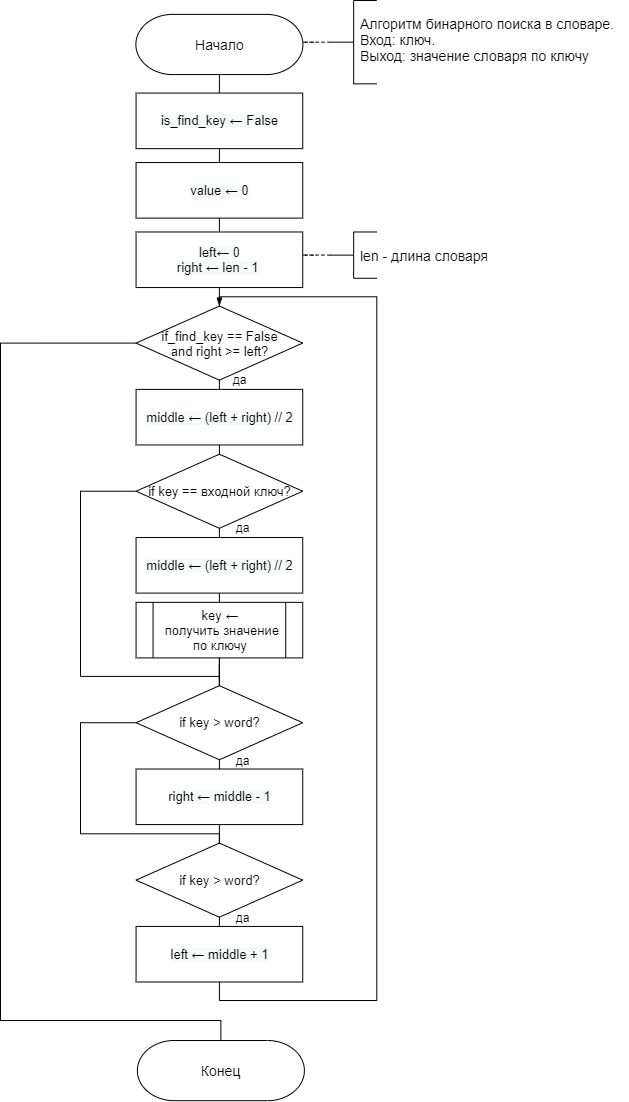

The diagram above was exported from draw.io. Its source (the exported page's mxGraphModel, read from the mxfile embedded in the PNG):
<mxGraphModel dx="1024" dy="584" grid="1" gridSize="10" guides="1" tooltips="1" connect="1" arrows="1" fold="1" page="1" pageScale="1" pageWidth="827" pageHeight="1169" math="0" shadow="0">
  <root>
    <mxCell id="Kqgmk4G1HU5Dfy36Pj4V-0" />
    <mxCell id="Kqgmk4G1HU5Dfy36Pj4V-1" parent="Kqgmk4G1HU5Dfy36Pj4V-0" />
    <mxCell id="eJWK9DT994YhUXh_vvy1-10" value="" style="group" parent="Kqgmk4G1HU5Dfy36Pj4V-1" vertex="1" connectable="0">
      <mxGeometry x="240" y="10" width="547.78" height="1000" as="geometry" />
    </mxCell>
    <mxCell id="V8tueOEcFIu566k6sUmf-0" style="edgeStyle=orthogonalEdgeStyle;rounded=0;orthogonalLoop=1;jettySize=auto;html=1;exitX=0.5;exitY=1;exitDx=0;exitDy=0;exitPerimeter=0;entryX=0.5;entryY=0;entryDx=0;entryDy=0;endArrow=none;endFill=0;" parent="eJWK9DT994YhUXh_vvy1-10" source="V8tueOEcFIu566k6sUmf-1" edge="1">
      <mxGeometry relative="1" as="geometry">
        <mxPoint x="138.88977272727274" y="101.85185185185175" as="targetPoint" />
      </mxGeometry>
    </mxCell>
    <mxCell id="V8tueOEcFIu566k6sUmf-1" value="&lt;span style=&quot;font-size: 14px&quot;&gt;Начало&lt;/span&gt;" style="strokeWidth=1;html=1;shape=stencil(xVVNb4MwDP01HJmAaFV7nFh37GWTdnapC1FDgpysH/9+gYBaSukgl0kc8Hvwnu3YSsBSXUCFQRJJKDFg70GSfCGVXIJRZAPLFA5eRC48uXC1dCHoCjPjsCMQh61Ax2hD6oAnvjOtApcFEjc1y9ZB9Ga/qR+WZkpKK8KV1D3mhrdiwKX9Nzo7sejl1dlc2thFlXUo0SD10GtxGwcEyYe3UzzN6dPDqV9R5/uX0/d8p9jPae3TvfjeLJ7YwY1HYQ/slquJB+Zl16nPr86rmQO7ydWN2LHUImMLyNItZIec1I/cPUyygnq5B0RHl+qI1+zZ3Xw/q79TEFzeKCyW8xWAMvtC3eC3k06Xfk7nEM5ch6QM1G3o6QugHEOrE+4F5D1KnxCrG7g9+8fpLjwqvuvZNIl/LNnnjDOhND7ZBIsP5qxBR4aTpXtF+GRq91wIdzuNLcRAoEHdXdkAvw==);whiteSpace=wrap;" parent="eJWK9DT994YhUXh_vvy1-10" vertex="1">
      <mxGeometry x="18.518636363636364" y="13.88888888888889" width="240.74227272727273" height="60.18518518518518" as="geometry" />
    </mxCell>
    <mxCell id="V8tueOEcFIu566k6sUmf-2" value="" style="edgeStyle=orthogonalEdgeStyle;rounded=0;orthogonalLoop=1;jettySize=auto;html=1;dashed=1;endArrow=none;endFill=0;startArrow=none;" parent="eJWK9DT994YhUXh_vvy1-10" source="V8tueOEcFIu566k6sUmf-3" edge="1">
      <mxGeometry relative="1" as="geometry">
        <mxPoint x="262.95537704545455" y="41.574074074074055" as="sourcePoint" />
        <mxPoint x="235.1774224999998" y="41.666666666666565" as="targetPoint" />
        <Array as="points">
          <mxPoint x="222.21437704545457" y="41.574074074074076" />
        </Array>
      </mxGeometry>
    </mxCell>
    <mxCell id="V8tueOEcFIu566k6sUmf-3" value="" style="strokeWidth=1;html=1;shape=mxgraph.flowchart.annotation_2;align=left;labelPosition=right;pointerEvents=1;" parent="eJWK9DT994YhUXh_vvy1-10" vertex="1">
      <mxGeometry x="250.00159090909094" width="46.29659090909091" height="83.33333333333333" as="geometry" />
    </mxCell>
    <mxCell id="V8tueOEcFIu566k6sUmf-13" value="&lt;span style=&quot;color: rgb(0 , 0 , 0) ; font-family: &amp;#34;helvetica&amp;#34; ; font-style: normal ; font-weight: 400 ; letter-spacing: normal ; text-align: center ; text-indent: 0px ; text-transform: none ; word-spacing: 0px ; background-color: rgb(248 , 249 , 250) ; display: inline ; float: none&quot;&gt;&lt;font style=&quot;font-size: 13px&quot;&gt;is_find_key&amp;nbsp;← False&lt;/font&gt;&lt;/span&gt;" style="rounded=0;whiteSpace=wrap;html=1;" parent="eJWK9DT994YhUXh_vvy1-10" vertex="1">
      <mxGeometry x="55.5559090909091" y="92.5925925925926" width="166.6677272727273" height="55.55555555555556" as="geometry" />
    </mxCell>
    <mxCell id="V8tueOEcFIu566k6sUmf-17" style="edgeStyle=orthogonalEdgeStyle;rounded=0;orthogonalLoop=1;jettySize=auto;html=1;exitX=0.5;exitY=1;exitDx=0;exitDy=0;entryX=0.5;entryY=0;entryDx=0;entryDy=0;endArrow=none;endFill=0;" parent="eJWK9DT994YhUXh_vvy1-10" source="V8tueOEcFIu566k6sUmf-18" edge="1">
      <mxGeometry relative="1" as="geometry">
        <mxPoint x="138.88977272727274" y="231.4814814814815" as="targetPoint" />
      </mxGeometry>
    </mxCell>
    <mxCell id="V8tueOEcFIu566k6sUmf-18" value="&lt;span style=&quot;color: rgb(0 , 0 , 0) ; font-family: &amp;#34;helvetica&amp;#34; ; font-style: normal ; font-weight: 400 ; letter-spacing: normal ; text-align: center ; text-indent: 0px ; text-transform: none ; word-spacing: 0px ; background-color: rgb(248 , 249 , 250) ; display: inline ; float: none&quot;&gt;&lt;font style=&quot;font-size: 13px&quot;&gt;value ← 0&lt;/font&gt;&lt;/span&gt;" style="rounded=0;whiteSpace=wrap;html=1;" parent="eJWK9DT994YhUXh_vvy1-10" vertex="1">
      <mxGeometry x="55.5559090909091" y="162.03703703703704" width="166.6677272727273" height="55.55555555555556" as="geometry" />
    </mxCell>
    <mxCell id="V8tueOEcFIu566k6sUmf-12" style="edgeStyle=orthogonalEdgeStyle;rounded=0;orthogonalLoop=1;jettySize=auto;html=1;exitX=0.5;exitY=1;exitDx=0;exitDy=0;entryX=0.5;entryY=0;entryDx=0;entryDy=0;endArrow=none;endFill=0;" parent="eJWK9DT994YhUXh_vvy1-10" source="V8tueOEcFIu566k6sUmf-13" target="V8tueOEcFIu566k6sUmf-18" edge="1">
      <mxGeometry relative="1" as="geometry" />
    </mxCell>
    <mxCell id="V8tueOEcFIu566k6sUmf-24" value="&lt;span style=&quot;font-family: &amp;#34;helvetica&amp;#34; ; font-size: 13px&quot;&gt;if_find_key == False&lt;br&gt;and right &amp;gt;= left?&lt;br&gt;&lt;/span&gt;" style="rhombus;whiteSpace=wrap;html=1;" parent="eJWK9DT994YhUXh_vvy1-10" vertex="1">
      <mxGeometry x="55.5559090909091" y="305.55555555555554" width="166.6677272727273" height="74.07407407407408" as="geometry" />
    </mxCell>
    <mxCell id="V8tueOEcFIu566k6sUmf-28" style="edgeStyle=orthogonalEdgeStyle;rounded=0;orthogonalLoop=1;jettySize=auto;html=1;exitX=0.5;exitY=1;exitDx=0;exitDy=0;entryX=0.5;entryY=0;entryDx=0;entryDy=0;endArrow=none;endFill=0;" parent="eJWK9DT994YhUXh_vvy1-10" source="V8tueOEcFIu566k6sUmf-29" edge="1">
      <mxGeometry relative="1" as="geometry">
        <mxPoint x="138.88977272727274" y="462.962962962963" as="targetPoint" />
      </mxGeometry>
    </mxCell>
    <mxCell id="V8tueOEcFIu566k6sUmf-29" value="&lt;span style=&quot;color: rgb(0 , 0 , 0) ; font-family: &amp;#34;helvetica&amp;#34; ; font-style: normal ; font-weight: 400 ; letter-spacing: normal ; text-align: center ; text-indent: 0px ; text-transform: none ; word-spacing: 0px ; background-color: rgb(248 , 249 , 250) ; display: inline ; float: none&quot;&gt;&lt;font style=&quot;font-size: 13px&quot;&gt;middle ← (left + right) // 2&lt;/font&gt;&lt;/span&gt;" style="rounded=0;whiteSpace=wrap;html=1;" parent="eJWK9DT994YhUXh_vvy1-10" vertex="1">
      <mxGeometry x="55.5559090909091" y="388.8888888888889" width="166.6677272727273" height="55.55555555555556" as="geometry" />
    </mxCell>
    <mxCell id="x-KsmxaOzIeLzuVgZk6a-6" style="edgeStyle=orthogonalEdgeStyle;rounded=0;orthogonalLoop=1;jettySize=auto;html=1;exitX=0.5;exitY=1;exitDx=0;exitDy=0;entryX=0.5;entryY=0;entryDx=0;entryDy=0;endArrow=none;endFill=0;" parent="eJWK9DT994YhUXh_vvy1-10" source="V8tueOEcFIu566k6sUmf-24" target="V8tueOEcFIu566k6sUmf-29" edge="1">
      <mxGeometry relative="1" as="geometry" />
    </mxCell>
    <mxCell id="A24Amdw388P_kpQZpzlA-3" style="edgeStyle=orthogonalEdgeStyle;rounded=0;orthogonalLoop=1;jettySize=auto;html=1;exitX=0.5;exitY=1;exitDx=0;exitDy=0;entryX=0.5;entryY=0;entryDx=0;entryDy=0;endArrow=none;endFill=0;" parent="eJWK9DT994YhUXh_vvy1-10" source="V8tueOEcFIu566k6sUmf-34" target="V8tueOEcFIu566k6sUmf-24" edge="1">
      <mxGeometry relative="1" as="geometry" />
    </mxCell>
    <mxCell id="V8tueOEcFIu566k6sUmf-34" value="&lt;span style=&quot;color: rgb(0 , 0 , 0) ; font-family: &amp;#34;helvetica&amp;#34; ; font-style: normal ; font-weight: 400 ; letter-spacing: normal ; text-align: center ; text-indent: 0px ; text-transform: none ; word-spacing: 0px ; background-color: rgb(248 , 249 , 250) ; display: inline ; float: none&quot;&gt;&lt;font style=&quot;font-size: 13px&quot;&gt;left← 0&lt;br&gt;right ← len - 1&amp;nbsp;&lt;br&gt;&lt;/font&gt;&lt;/span&gt;" style="rounded=0;whiteSpace=wrap;html=1;" parent="eJWK9DT994YhUXh_vvy1-10" vertex="1">
      <mxGeometry x="55.5559090909091" y="231.4814814814815" width="166.6677272727273" height="55.55555555555556" as="geometry" />
    </mxCell>
    <mxCell id="A24Amdw388P_kpQZpzlA-0" value="" style="edgeStyle=orthogonalEdgeStyle;rounded=0;orthogonalLoop=1;jettySize=auto;html=1;dashed=1;endArrow=none;endFill=0;startArrow=none;" parent="eJWK9DT994YhUXh_vvy1-10" source="A24Amdw388P_kpQZpzlA-1" edge="1">
      <mxGeometry relative="1" as="geometry">
        <mxPoint x="262.95537704545455" y="254.537037037037" as="sourcePoint" />
        <mxPoint x="235.1774224999998" y="254.62962962962962" as="targetPoint" />
        <Array as="points">
          <mxPoint x="222.21437704545457" y="254.537037037037" />
        </Array>
      </mxGeometry>
    </mxCell>
    <mxCell id="A24Amdw388P_kpQZpzlA-1" value="" style="strokeWidth=1;html=1;shape=mxgraph.flowchart.annotation_2;align=left;labelPosition=right;pointerEvents=1;" parent="eJWK9DT994YhUXh_vvy1-10" vertex="1">
      <mxGeometry x="250.00159090909094" y="231.4814814814815" width="46.29659090909091" height="46.2962962962963" as="geometry" />
    </mxCell>
    <mxCell id="A24Amdw388P_kpQZpzlA-2" value="&lt;font style=&quot;font-size: 14px&quot;&gt;len - длина словаря&lt;br&gt;&lt;/font&gt;" style="text;html=1;align=left;verticalAlign=middle;resizable=0;points=[];autosize=1;strokeColor=none;" parent="eJWK9DT994YhUXh_vvy1-10" vertex="1">
      <mxGeometry x="277.7795454545455" y="245.37037037037038" width="140" height="20" as="geometry" />
    </mxCell>
    <mxCell id="x-KsmxaOzIeLzuVgZk6a-1" value="&lt;span style=&quot;font-family: &amp;#34;helvetica&amp;#34; ; font-size: 13px&quot;&gt;if key == входной ключ?&lt;br&gt;&lt;/span&gt;" style="rhombus;whiteSpace=wrap;html=1;" parent="eJWK9DT994YhUXh_vvy1-10" vertex="1">
      <mxGeometry x="55.5559090909091" y="453.7037037037037" width="166.6677272727273" height="74.07407407407408" as="geometry" />
    </mxCell>
    <mxCell id="x-KsmxaOzIeLzuVgZk6a-3" value="&lt;span style=&quot;color: rgb(0 , 0 , 0) ; font-family: &amp;#34;helvetica&amp;#34; ; font-style: normal ; font-weight: 400 ; letter-spacing: normal ; text-align: center ; text-indent: 0px ; text-transform: none ; word-spacing: 0px ; background-color: rgb(248 , 249 , 250) ; display: inline ; float: none&quot;&gt;&lt;font style=&quot;font-size: 13px&quot;&gt;middle ← (left + right) // 2&lt;/font&gt;&lt;/span&gt;" style="rounded=0;whiteSpace=wrap;html=1;" parent="eJWK9DT994YhUXh_vvy1-10" vertex="1">
      <mxGeometry x="55.5559090909091" y="537.0370370370371" width="166.6677272727273" height="55.55555555555556" as="geometry" />
    </mxCell>
    <mxCell id="x-KsmxaOzIeLzuVgZk6a-4" style="edgeStyle=orthogonalEdgeStyle;rounded=0;orthogonalLoop=1;jettySize=auto;html=1;exitX=0.5;exitY=1;exitDx=0;exitDy=0;entryX=0.5;entryY=0;entryDx=0;entryDy=0;endArrow=none;endFill=0;" parent="eJWK9DT994YhUXh_vvy1-10" source="x-KsmxaOzIeLzuVgZk6a-1" target="x-KsmxaOzIeLzuVgZk6a-3" edge="1">
      <mxGeometry relative="1" as="geometry" />
    </mxCell>
    <mxCell id="x-KsmxaOzIeLzuVgZk6a-8" value="&lt;span style=&quot;font-family: &amp;#34;helvetica&amp;#34; ; font-size: 13px&quot;&gt;key&amp;nbsp;&lt;/span&gt;&lt;span style=&quot;font-family: &amp;#34;helvetica&amp;#34; ; font-size: 13px&quot;&gt;←&lt;/span&gt;&lt;span style=&quot;font-family: &amp;#34;helvetica&amp;#34; ; font-size: 13px&quot;&gt;&lt;br&gt;&amp;nbsp;получить значение по ключу&lt;/span&gt;" style="shape=process;whiteSpace=wrap;html=1;backgroundOutline=1;" parent="eJWK9DT994YhUXh_vvy1-10" vertex="1">
      <mxGeometry x="55.5559090909091" y="601.8518518518518" width="166.6677272727273" height="55.55555555555556" as="geometry" />
    </mxCell>
    <mxCell id="x-KsmxaOzIeLzuVgZk6a-9" style="edgeStyle=orthogonalEdgeStyle;rounded=0;orthogonalLoop=1;jettySize=auto;html=1;exitX=0.5;exitY=1;exitDx=0;exitDy=0;entryX=0.5;entryY=0;entryDx=0;entryDy=0;endArrow=none;endFill=0;" parent="eJWK9DT994YhUXh_vvy1-10" source="x-KsmxaOzIeLzuVgZk6a-3" target="x-KsmxaOzIeLzuVgZk6a-8" edge="1">
      <mxGeometry relative="1" as="geometry" />
    </mxCell>
    <mxCell id="eJWK9DT994YhUXh_vvy1-5" style="edgeStyle=orthogonalEdgeStyle;rounded=0;orthogonalLoop=1;jettySize=auto;html=1;exitX=0;exitY=0.5;exitDx=0;exitDy=0;endArrow=none;endFill=0;" parent="eJWK9DT994YhUXh_vvy1-10" source="x-KsmxaOzIeLzuVgZk6a-10" edge="1">
      <mxGeometry relative="1" as="geometry">
        <mxPoint x="138.88977272727274" y="851.8518518518518" as="targetPoint" />
        <Array as="points">
          <mxPoint y="722.2222222222222" />
          <mxPoint y="833.3333333333334" />
          <mxPoint x="138.88977272727274" y="833.3333333333334" />
        </Array>
      </mxGeometry>
    </mxCell>
    <mxCell id="KjOmkZ40u38jSxA3drDy-0" value="" style="edgeStyle=orthogonalEdgeStyle;rounded=0;orthogonalLoop=1;jettySize=auto;html=1;endArrow=none;endFill=0;" parent="eJWK9DT994YhUXh_vvy1-10" source="x-KsmxaOzIeLzuVgZk6a-10" target="x-KsmxaOzIeLzuVgZk6a-8" edge="1">
      <mxGeometry relative="1" as="geometry" />
    </mxCell>
    <mxCell id="x-KsmxaOzIeLzuVgZk6a-10" value="&lt;span style=&quot;font-family: &amp;#34;helvetica&amp;#34; ; font-size: 13px&quot;&gt;if key &amp;gt; word?&lt;br&gt;&lt;/span&gt;" style="rhombus;whiteSpace=wrap;html=1;" parent="eJWK9DT994YhUXh_vvy1-10" vertex="1">
      <mxGeometry x="55.5559090909091" y="685.1851851851852" width="166.6677272727273" height="74.07407407407408" as="geometry" />
    </mxCell>
    <mxCell id="x-KsmxaOzIeLzuVgZk6a-11" style="edgeStyle=orthogonalEdgeStyle;rounded=0;orthogonalLoop=1;jettySize=auto;html=1;exitX=0;exitY=0.5;exitDx=0;exitDy=0;entryX=0.5;entryY=0;entryDx=0;entryDy=0;endArrow=none;endFill=0;" parent="eJWK9DT994YhUXh_vvy1-10" source="x-KsmxaOzIeLzuVgZk6a-1" target="x-KsmxaOzIeLzuVgZk6a-10" edge="1">
      <mxGeometry relative="1" as="geometry">
        <Array as="points">
          <mxPoint y="490.74074074074076" />
          <mxPoint y="675.925925925926" />
          <mxPoint x="138.88977272727274" y="675.925925925926" />
        </Array>
      </mxGeometry>
    </mxCell>
    <mxCell id="eJWK9DT994YhUXh_vvy1-6" style="edgeStyle=orthogonalEdgeStyle;rounded=0;orthogonalLoop=1;jettySize=auto;html=1;exitX=0.5;exitY=1;exitDx=0;exitDy=0;entryX=0.5;entryY=0;entryDx=0;entryDy=0;endArrow=none;endFill=0;" parent="eJWK9DT994YhUXh_vvy1-10" source="x-KsmxaOzIeLzuVgZk6a-8" target="x-KsmxaOzIeLzuVgZk6a-10" edge="1">
      <mxGeometry relative="1" as="geometry" />
    </mxCell>
    <mxCell id="x-KsmxaOzIeLzuVgZk6a-12" value="&lt;span style=&quot;color: rgb(0 , 0 , 0) ; font-family: &amp;#34;helvetica&amp;#34; ; font-style: normal ; font-weight: 400 ; letter-spacing: normal ; text-align: center ; text-indent: 0px ; text-transform: none ; word-spacing: 0px ; background-color: rgb(248 , 249 , 250) ; display: inline ; float: none&quot;&gt;&lt;font style=&quot;font-size: 13px&quot;&gt;right ← middle - 1&lt;/font&gt;&lt;/span&gt;" style="rounded=0;whiteSpace=wrap;html=1;" parent="eJWK9DT994YhUXh_vvy1-10" vertex="1">
      <mxGeometry x="55.5559090909091" y="768.5185185185185" width="166.6677272727273" height="55.55555555555556" as="geometry" />
    </mxCell>
    <mxCell id="eJWK9DT994YhUXh_vvy1-2" style="edgeStyle=orthogonalEdgeStyle;rounded=0;orthogonalLoop=1;jettySize=auto;html=1;exitX=0.5;exitY=1;exitDx=0;exitDy=0;entryX=0.5;entryY=0;entryDx=0;entryDy=0;endArrow=none;endFill=0;" parent="eJWK9DT994YhUXh_vvy1-10" source="x-KsmxaOzIeLzuVgZk6a-10" target="x-KsmxaOzIeLzuVgZk6a-12" edge="1">
      <mxGeometry relative="1" as="geometry" />
    </mxCell>
    <mxCell id="x-KsmxaOzIeLzuVgZk6a-13" value="&lt;span style=&quot;font-family: &amp;#34;helvetica&amp;#34; ; font-size: 13px&quot;&gt;if key &amp;gt; word?&lt;br&gt;&lt;/span&gt;" style="rhombus;whiteSpace=wrap;html=1;" parent="eJWK9DT994YhUXh_vvy1-10" vertex="1">
      <mxGeometry x="55.5559090909091" y="842.5925925925926" width="166.6677272727273" height="74.07407407407408" as="geometry" />
    </mxCell>
    <mxCell id="eJWK9DT994YhUXh_vvy1-1" style="edgeStyle=orthogonalEdgeStyle;rounded=0;orthogonalLoop=1;jettySize=auto;html=1;exitX=0.5;exitY=1;exitDx=0;exitDy=0;entryX=0.5;entryY=0;entryDx=0;entryDy=0;endArrow=none;endFill=0;" parent="eJWK9DT994YhUXh_vvy1-10" source="x-KsmxaOzIeLzuVgZk6a-12" target="x-KsmxaOzIeLzuVgZk6a-13" edge="1">
      <mxGeometry relative="1" as="geometry" />
    </mxCell>
    <mxCell id="eJWK9DT994YhUXh_vvy1-8" style="edgeStyle=orthogonalEdgeStyle;rounded=0;orthogonalLoop=1;jettySize=auto;html=1;exitX=0.5;exitY=1;exitDx=0;exitDy=0;endArrow=blockThin;endFill=1;" parent="eJWK9DT994YhUXh_vvy1-10" source="x-KsmxaOzIeLzuVgZk6a-14" edge="1">
      <mxGeometry relative="1" as="geometry">
        <mxPoint x="138.88977272727274" y="305.55555555555554" as="targetPoint" />
        <Array as="points">
          <mxPoint x="138.88977272727274" y="1000" />
          <mxPoint x="296.29818181818183" y="1000" />
          <mxPoint x="296.29818181818183" y="296.2962962962963" />
        </Array>
      </mxGeometry>
    </mxCell>
    <mxCell id="x-KsmxaOzIeLzuVgZk6a-14" value="&lt;span style=&quot;color: rgb(0 , 0 , 0) ; font-family: &amp;#34;helvetica&amp;#34; ; font-style: normal ; font-weight: 400 ; letter-spacing: normal ; text-align: center ; text-indent: 0px ; text-transform: none ; word-spacing: 0px ; background-color: rgb(248 , 249 , 250) ; display: inline ; float: none&quot;&gt;&lt;font style=&quot;font-size: 13px&quot;&gt;left ← middle + 1&lt;/font&gt;&lt;/span&gt;" style="rounded=0;whiteSpace=wrap;html=1;" parent="eJWK9DT994YhUXh_vvy1-10" vertex="1">
      <mxGeometry x="55.5559090909091" y="925.925925925926" width="166.6677272727273" height="55.55555555555556" as="geometry" />
    </mxCell>
    <mxCell id="eJWK9DT994YhUXh_vvy1-0" style="edgeStyle=orthogonalEdgeStyle;rounded=0;orthogonalLoop=1;jettySize=auto;html=1;exitX=0.5;exitY=1;exitDx=0;exitDy=0;entryX=0.5;entryY=0;entryDx=0;entryDy=0;endArrow=none;endFill=0;" parent="eJWK9DT994YhUXh_vvy1-10" source="x-KsmxaOzIeLzuVgZk6a-13" target="x-KsmxaOzIeLzuVgZk6a-14" edge="1">
      <mxGeometry relative="1" as="geometry" />
    </mxCell>
    <mxCell id="eJWK9DT994YhUXh_vvy1-3" value="да" style="text;html=1;align=center;verticalAlign=middle;resizable=0;points=[];autosize=1;strokeColor=none;" parent="eJWK9DT994YhUXh_vvy1-10" vertex="1">
      <mxGeometry x="147.2231590909091" y="750" width="30" height="20" as="geometry" />
    </mxCell>
    <mxCell id="eJWK9DT994YhUXh_vvy1-4" value="да" style="text;html=1;align=center;verticalAlign=middle;resizable=0;points=[];autosize=1;strokeColor=none;" parent="eJWK9DT994YhUXh_vvy1-10" vertex="1">
      <mxGeometry x="147.2231590909091" y="907.4074074074074" width="30" height="20" as="geometry" />
    </mxCell>
    <mxCell id="V8tueOEcFIu566k6sUmf-6" value="&lt;font style=&quot;font-size: 14px&quot;&gt;Алгоритм бинарного поиска в словаре.&lt;br&gt;Вход: ключ.&lt;br&gt;Выход: значение словаря по ключу&lt;br&gt;&lt;/font&gt;" style="text;html=1;align=left;verticalAlign=middle;resizable=0;points=[];autosize=1;strokeColor=none;" parent="eJWK9DT994YhUXh_vvy1-10" vertex="1">
      <mxGeometry x="277.78" y="13.89" width="270" height="50" as="geometry" />
    </mxCell>
    <mxCell id="9mucsyNpAl07DZdvi03E-0" value="да" style="text;html=1;align=center;verticalAlign=middle;resizable=0;points=[];autosize=1;strokeColor=none;" vertex="1" parent="eJWK9DT994YhUXh_vvy1-10">
      <mxGeometry x="144" y="368.89" width="30" height="20" as="geometry" />
    </mxCell>
    <mxCell id="9mucsyNpAl07DZdvi03E-1" value="да" style="text;html=1;align=center;verticalAlign=middle;resizable=0;points=[];autosize=1;strokeColor=none;" vertex="1" parent="eJWK9DT994YhUXh_vvy1-10">
      <mxGeometry x="147.22000000000003" y="517.04" width="30" height="20" as="geometry" />
    </mxCell>
    <mxCell id="eJWK9DT994YhUXh_vvy1-11" value="&lt;span style=&quot;font-size: 14px&quot;&gt;Конец&lt;/span&gt;" style="strokeWidth=1;html=1;shape=stencil(xVVNb4MwDP01HJmAaFV7nFh37GWTdnapC1FDgpysH/9+gYBaSukgl0kc8Hvwnu3YSsBSXUCFQRJJKDFg70GSfCGVXIJRZAPLFA5eRC48uXC1dCHoCjPjsCMQh61Ax2hD6oAnvjOtApcFEjc1y9ZB9Ga/qR+WZkpKK8KV1D3mhrdiwKX9Nzo7sejl1dlc2thFlXUo0SD10GtxGwcEyYe3UzzN6dPDqV9R5/uX0/d8p9jPae3TvfjeLJ7YwY1HYQ/slquJB+Zl16nPr86rmQO7ydWN2LHUImMLyNItZIec1I/cPUyygnq5B0RHl+qI1+zZ3Xw/q79TEFzeKCyW8xWAMvtC3eC3k06Xfk7nEM5ch6QM1G3o6QugHEOrE+4F5D1KnxCrG7g9+8fpLjwqvuvZNIl/LNnnjDOhND7ZBIsP5qxBR4aTpXtF+GRq91wIdzuNLcRAoEHdXdkAvw==);whiteSpace=wrap;" parent="Kqgmk4G1HU5Dfy36Pj4V-1" vertex="1">
      <mxGeometry x="259.99863636363636" y="1049.9988888888888" width="240.74227272727273" height="60.18518518518518" as="geometry" />
    </mxCell>
    <mxCell id="eJWK9DT994YhUXh_vvy1-50" style="edgeStyle=orthogonalEdgeStyle;rounded=0;orthogonalLoop=1;jettySize=auto;html=1;exitX=0;exitY=0.5;exitDx=0;exitDy=0;entryX=0.5;entryY=0;entryDx=0;entryDy=0;entryPerimeter=0;endArrow=none;endFill=0;" parent="Kqgmk4G1HU5Dfy36Pj4V-1" source="V8tueOEcFIu566k6sUmf-24" target="eJWK9DT994YhUXh_vvy1-11" edge="1">
      <mxGeometry relative="1" as="geometry">
        <Array as="points">
          <mxPoint x="160" y="353" />
          <mxPoint x="160" y="1030" />
          <mxPoint x="380" y="1030" />
        </Array>
      </mxGeometry>
    </mxCell>
  </root>
</mxGraphModel>